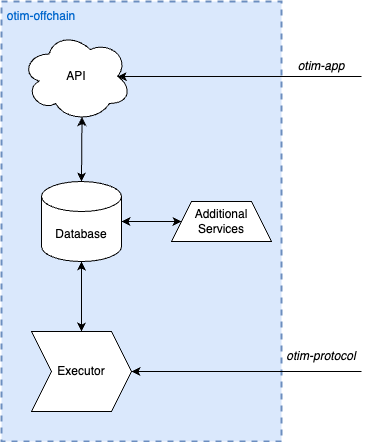

The diagram above was exported from draw.io. Its source (the exported page's mxGraphModel, read from the mxfile embedded in the PNG):
<mxGraphModel dx="1434" dy="761" grid="1" gridSize="10" guides="1" tooltips="1" connect="1" arrows="1" fold="1" page="1" pageScale="1" pageWidth="850" pageHeight="1100" math="0" shadow="0">
  <root>
    <mxCell id="0" />
    <mxCell id="1" parent="0" />
    <mxCell id="2" value="" style="rounded=0;whiteSpace=wrap;html=1;dashed=1;fillColor=#dae8fc;strokeWidth=2;strokeColor=#6c8ebf;" vertex="1" parent="1">
      <mxGeometry x="40" y="80" width="280" height="440" as="geometry" />
    </mxCell>
    <mxCell id="3" value="Database" style="shape=cylinder3;whiteSpace=wrap;html=1;boundedLbl=1;backgroundOutline=1;size=15;" vertex="1" parent="1">
      <mxGeometry x="80" y="260" width="80" height="80" as="geometry" />
    </mxCell>
    <mxCell id="4" value="API" style="ellipse;shape=cloud;whiteSpace=wrap;html=1;" vertex="1" parent="1">
      <mxGeometry x="60" y="110" width="110" height="90" as="geometry" />
    </mxCell>
    <mxCell id="5" value="Executor" style="shape=step;perimeter=stepPerimeter;whiteSpace=wrap;html=1;fixedSize=1;" vertex="1" parent="1">
      <mxGeometry x="70" y="410" width="100" height="80" as="geometry" />
    </mxCell>
    <mxCell id="6" value="" style="endArrow=classic;startArrow=classic;html=1;rounded=0;entryX=0.55;entryY=0.95;entryDx=0;entryDy=0;entryPerimeter=0;exitX=0.5;exitY=0;exitDx=0;exitDy=0;exitPerimeter=0;" edge="1" source="3" target="4" parent="1">
      <mxGeometry width="50" height="50" relative="1" as="geometry">
        <mxPoint x="180" y="260" as="sourcePoint" />
        <mxPoint x="230" y="210" as="targetPoint" />
      </mxGeometry>
    </mxCell>
    <mxCell id="7" value="" style="endArrow=classic;startArrow=classic;html=1;rounded=0;entryX=0.5;entryY=1;entryDx=0;entryDy=0;entryPerimeter=0;exitX=0.5;exitY=0;exitDx=0;exitDy=0;" edge="1" source="5" target="3" parent="1">
      <mxGeometry width="50" height="50" relative="1" as="geometry">
        <mxPoint x="199" y="404" as="sourcePoint" />
        <mxPoint x="201" y="340" as="targetPoint" />
      </mxGeometry>
    </mxCell>
    <mxCell id="8" value="otim-offchain" style="text;html=1;align=center;verticalAlign=middle;whiteSpace=wrap;rounded=0;fontColor=#0066CC;" vertex="1" parent="1">
      <mxGeometry x="40" y="80" width="80" height="30" as="geometry" />
    </mxCell>
    <mxCell id="9" value="Additional Services" style="shape=trapezoid;perimeter=trapezoidPerimeter;whiteSpace=wrap;html=1;fixedSize=1;" vertex="1" parent="1">
      <mxGeometry x="210" y="280" width="100" height="40" as="geometry" />
    </mxCell>
    <mxCell id="10" value="" style="endArrow=classic;startArrow=classic;html=1;rounded=0;exitX=1;exitY=0.5;exitDx=0;exitDy=0;exitPerimeter=0;entryX=0;entryY=0.5;entryDx=0;entryDy=0;" edge="1" source="3" target="9" parent="1">
      <mxGeometry width="50" height="50" relative="1" as="geometry">
        <mxPoint x="370" y="340" as="sourcePoint" />
        <mxPoint x="420" y="290" as="targetPoint" />
      </mxGeometry>
    </mxCell>
    <mxCell id="11" value="&lt;i&gt;otim-protocol&lt;/i&gt;" style="text;html=1;align=center;verticalAlign=middle;whiteSpace=wrap;rounded=0;" vertex="1" parent="1">
      <mxGeometry x="320" y="420" width="80" height="30" as="geometry" />
    </mxCell>
    <mxCell id="12" value="&lt;i&gt;otim-app&lt;/i&gt;" style="text;html=1;align=center;verticalAlign=middle;whiteSpace=wrap;rounded=0;" vertex="1" parent="1">
      <mxGeometry x="330" y="130" width="60" height="30" as="geometry" />
    </mxCell>
    <mxCell id="13" value="" style="endArrow=classic;html=1;rounded=0;entryX=1;entryY=0.5;entryDx=0;entryDy=0;exitX=1;exitY=1;exitDx=0;exitDy=0;" edge="1" source="11" target="5" parent="1">
      <mxGeometry width="50" height="50" relative="1" as="geometry">
        <mxPoint x="470" y="480" as="sourcePoint" />
        <mxPoint x="520" y="430" as="targetPoint" />
      </mxGeometry>
    </mxCell>
    <mxCell id="14" value="" style="endArrow=classic;html=1;rounded=0;entryX=0.875;entryY=0.5;entryDx=0;entryDy=0;entryPerimeter=0;exitX=1;exitY=0.221;exitDx=0;exitDy=0;exitPerimeter=0;" edge="1" target="4" parent="1">
      <mxGeometry width="50" height="50" relative="1" as="geometry">
        <mxPoint x="400" y="154.91999999999996" as="sourcePoint" />
        <mxPoint x="470" y="150" as="targetPoint" />
      </mxGeometry>
    </mxCell>
  </root>
</mxGraphModel>